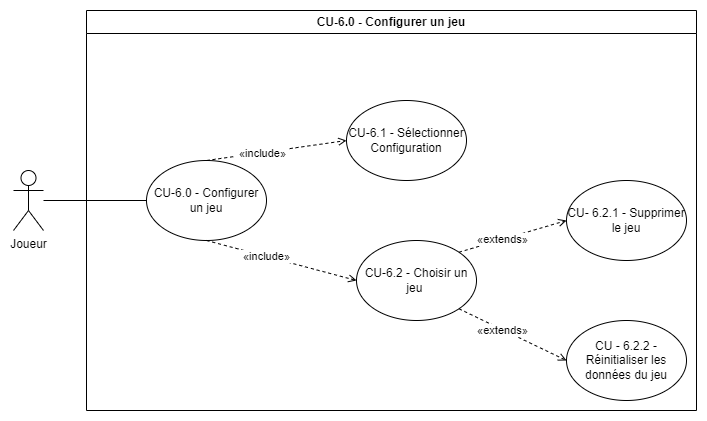

The diagram above was exported from draw.io. Its source (the exported page's mxGraphModel, read from the mxfile embedded in the PNG):
<mxGraphModel dx="1050" dy="530" grid="1" gridSize="10" guides="1" tooltips="1" connect="1" arrows="1" fold="1" page="1" pageScale="1" pageWidth="827" pageHeight="1169" math="0" shadow="0">
  <root>
    <mxCell id="0" />
    <mxCell id="1" parent="0" />
    <mxCell id="uAvoDOTK8BEuPhFjJ9fi-1" value="CU-6.0 - Configurer un jeu" style="swimlane;whiteSpace=wrap;html=1;" vertex="1" parent="1">
      <mxGeometry x="283" y="120" width="610" height="400" as="geometry" />
    </mxCell>
    <mxCell id="uAvoDOTK8BEuPhFjJ9fi-2" value="CU-6.0 - Configurer un jeu" style="ellipse;whiteSpace=wrap;html=1;" vertex="1" parent="uAvoDOTK8BEuPhFjJ9fi-1">
      <mxGeometry x="60" y="150" width="120" height="80" as="geometry" />
    </mxCell>
    <mxCell id="uAvoDOTK8BEuPhFjJ9fi-5" value="CU-6.1 - Sélectionner Configuration" style="ellipse;whiteSpace=wrap;html=1;" vertex="1" parent="uAvoDOTK8BEuPhFjJ9fi-1">
      <mxGeometry x="260" y="90" width="120" height="80" as="geometry" />
    </mxCell>
    <mxCell id="uAvoDOTK8BEuPhFjJ9fi-6" value="CU-6.2 - Choisir un jeu&amp;nbsp;" style="ellipse;whiteSpace=wrap;html=1;" vertex="1" parent="uAvoDOTK8BEuPhFjJ9fi-1">
      <mxGeometry x="270" y="230" width="120" height="80" as="geometry" />
    </mxCell>
    <mxCell id="uAvoDOTK8BEuPhFjJ9fi-7" value="CU- 6.2.1 - Supprimer le jeu" style="ellipse;whiteSpace=wrap;html=1;" vertex="1" parent="uAvoDOTK8BEuPhFjJ9fi-1">
      <mxGeometry x="480" y="170" width="120" height="80" as="geometry" />
    </mxCell>
    <mxCell id="uAvoDOTK8BEuPhFjJ9fi-8" value="CU - 6.2.2 - Réinitialiser les données du jeu" style="ellipse;whiteSpace=wrap;html=1;" vertex="1" parent="uAvoDOTK8BEuPhFjJ9fi-1">
      <mxGeometry x="480" y="310" width="120" height="80" as="geometry" />
    </mxCell>
    <mxCell id="uAvoDOTK8BEuPhFjJ9fi-17" value="" style="html=1;verticalAlign=bottom;labelBackgroundColor=none;endArrow=open;endFill=0;dashed=1;rounded=0;exitX=0.5;exitY=0;exitDx=0;exitDy=0;entryX=0;entryY=0.5;entryDx=0;entryDy=0;" edge="1" parent="uAvoDOTK8BEuPhFjJ9fi-1" source="uAvoDOTK8BEuPhFjJ9fi-2" target="uAvoDOTK8BEuPhFjJ9fi-5">
      <mxGeometry width="160" relative="1" as="geometry">
        <mxPoint x="195" y="75" as="sourcePoint" />
        <mxPoint x="280" y="20" as="targetPoint" />
      </mxGeometry>
    </mxCell>
    <mxCell id="uAvoDOTK8BEuPhFjJ9fi-18" value="&amp;nbsp;«include»&amp;nbsp;" style="edgeLabel;html=1;align=center;verticalAlign=middle;resizable=0;points=[];" vertex="1" connectable="0" parent="uAvoDOTK8BEuPhFjJ9fi-17">
      <mxGeometry x="-0.2036" relative="1" as="geometry">
        <mxPoint as="offset" />
      </mxGeometry>
    </mxCell>
    <mxCell id="uAvoDOTK8BEuPhFjJ9fi-15" value="" style="html=1;verticalAlign=bottom;labelBackgroundColor=none;endArrow=open;endFill=0;dashed=1;rounded=0;exitX=0.5;exitY=1;exitDx=0;exitDy=0;entryX=0;entryY=0.5;entryDx=0;entryDy=0;" edge="1" parent="uAvoDOTK8BEuPhFjJ9fi-1" source="uAvoDOTK8BEuPhFjJ9fi-2" target="uAvoDOTK8BEuPhFjJ9fi-6">
      <mxGeometry width="160" relative="1" as="geometry">
        <mxPoint x="140" y="275" as="sourcePoint" />
        <mxPoint x="225" y="220" as="targetPoint" />
      </mxGeometry>
    </mxCell>
    <mxCell id="uAvoDOTK8BEuPhFjJ9fi-16" value="&amp;nbsp;«include»&amp;nbsp;" style="edgeLabel;html=1;align=center;verticalAlign=middle;resizable=0;points=[];" vertex="1" connectable="0" parent="uAvoDOTK8BEuPhFjJ9fi-15">
      <mxGeometry x="-0.2036" relative="1" as="geometry">
        <mxPoint as="offset" />
      </mxGeometry>
    </mxCell>
    <mxCell id="uAvoDOTK8BEuPhFjJ9fi-13" value="" style="html=1;verticalAlign=bottom;labelBackgroundColor=none;endArrow=open;endFill=0;dashed=1;rounded=0;exitX=1;exitY=0;exitDx=0;exitDy=0;entryX=0;entryY=0.5;entryDx=0;entryDy=0;" edge="1" parent="uAvoDOTK8BEuPhFjJ9fi-1" source="uAvoDOTK8BEuPhFjJ9fi-6" target="uAvoDOTK8BEuPhFjJ9fi-7">
      <mxGeometry width="160" relative="1" as="geometry">
        <mxPoint x="165" y="265" as="sourcePoint" />
        <mxPoint x="250" y="210" as="targetPoint" />
      </mxGeometry>
    </mxCell>
    <mxCell id="uAvoDOTK8BEuPhFjJ9fi-14" value="&amp;nbsp;«extends»&amp;nbsp;" style="edgeLabel;html=1;align=center;verticalAlign=middle;resizable=0;points=[];" vertex="1" connectable="0" parent="uAvoDOTK8BEuPhFjJ9fi-13">
      <mxGeometry x="-0.2036" relative="1" as="geometry">
        <mxPoint as="offset" />
      </mxGeometry>
    </mxCell>
    <mxCell id="uAvoDOTK8BEuPhFjJ9fi-20" value="" style="html=1;verticalAlign=bottom;labelBackgroundColor=none;endArrow=open;endFill=0;dashed=1;rounded=0;exitX=1;exitY=1;exitDx=0;exitDy=0;entryX=0;entryY=0.5;entryDx=0;entryDy=0;" edge="1" parent="uAvoDOTK8BEuPhFjJ9fi-1" source="uAvoDOTK8BEuPhFjJ9fi-6" target="uAvoDOTK8BEuPhFjJ9fi-8">
      <mxGeometry width="160" relative="1" as="geometry">
        <mxPoint x="400" y="280" as="sourcePoint" />
        <mxPoint x="490" y="220" as="targetPoint" />
      </mxGeometry>
    </mxCell>
    <mxCell id="uAvoDOTK8BEuPhFjJ9fi-21" value="&amp;nbsp;«extends»&amp;nbsp;" style="edgeLabel;html=1;align=center;verticalAlign=middle;resizable=0;points=[];" vertex="1" connectable="0" parent="uAvoDOTK8BEuPhFjJ9fi-20">
      <mxGeometry x="-0.2036" relative="1" as="geometry">
        <mxPoint as="offset" />
      </mxGeometry>
    </mxCell>
    <mxCell id="uAvoDOTK8BEuPhFjJ9fi-3" value="Joueur" style="shape=umlActor;verticalLabelPosition=bottom;verticalAlign=top;html=1;outlineConnect=0;" vertex="1" parent="1">
      <mxGeometry x="210" y="280" width="30" height="60" as="geometry" />
    </mxCell>
    <mxCell id="uAvoDOTK8BEuPhFjJ9fi-4" value="" style="endArrow=none;html=1;rounded=0;entryX=0;entryY=0.5;entryDx=0;entryDy=0;" edge="1" parent="1" source="uAvoDOTK8BEuPhFjJ9fi-3" target="uAvoDOTK8BEuPhFjJ9fi-2">
      <mxGeometry width="50" height="50" relative="1" as="geometry">
        <mxPoint x="390" y="300" as="sourcePoint" />
        <mxPoint x="440" y="250" as="targetPoint" />
      </mxGeometry>
    </mxCell>
  </root>
</mxGraphModel>